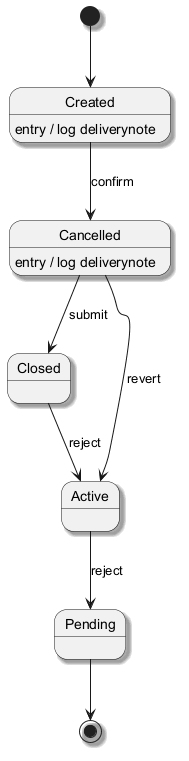

The diagram above was rendered by PlantUML. Its source (embedded in the PNG):
@startuml
skinparam shadowing true
[*] --> Created
Created --> Cancelled : confirm
Created : entry / log deliverynote
Cancelled --> Closed : submit
Cancelled : entry / log deliverynote
Closed --> Active : reject
Active --> Pending : reject
Cancelled --> Active : revert
Pending --> [*]
@enduml